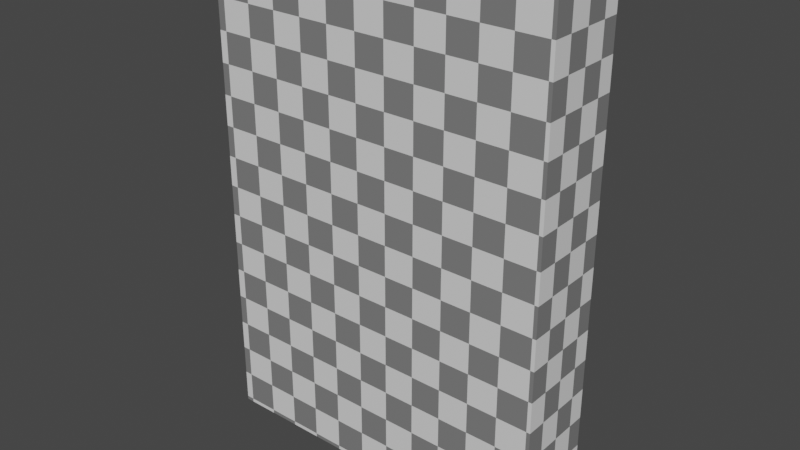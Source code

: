 # Source: book.blend  (saved by Blender 2.93.21; exported with 4.5.12 LTS)
import bpy
from mathutils import Matrix  # noqa: F401  (used for matrix-valued properties, if any)

bpy.ops.wm.read_factory_settings(use_empty=True)
scene = bpy.context.scene
scene.name = 'Scene'

# ---- collections
col_collection = bpy.data.collections.new('Collection'); scene.collection.children.link(col_collection)

# ---- materials (node trees are filled in below, after node groups)
mat_book = bpy.data.materials.new('Book')
mat_book.alpha_threshold = 0.0
mat_book.use_backface_culling = True
mat_book.use_transparent_shadow = False
mat_book.line_color = (0.0, 0.0, 0.0, 1.0)

# ---- material node trees
mat_book.use_nodes = True; mat_book.node_tree.nodes.clear()
_N = mat_book.node_tree.nodes; _L = mat_book.node_tree.links
n0 = _N.new('ShaderNodeOutputMaterial'); n0.name = 'Material Output'; n0.location = (300, 300)
n1 = _N.new('ShaderNodeBsdfPrincipled'); n1.name = 'Principled BSDF'; n1.location = (10, 300)
n1.distribution = 'GGX'
n1.subsurface_method = 'BURLEY'
n1.inputs[2].default_value = 0.4
n1.inputs[3].default_value = 1.45
n1.inputs[27].default_value = (0.0, 0.0, 0.0, 1.0)
n1.inputs[28].default_value = 1.0
n2 = _N.new('ShaderNodeTexChecker'); n2.name = 'Checker Texture'; n2.location = (-373, 154)
n2.inputs[3].default_value = 36.4
n3 = _N.new('ShaderNodeUVMap'); n3.name = 'UV Map'; n3.location = (-690, 153)
n3.uv_map = 'UVMap'
_L.new(n1.outputs[0], n0.inputs[0])
_L.new(n2.outputs[0], n1.inputs[0])
_L.new(n3.outputs[0], n2.inputs[0])
n0.is_active_output = True

# ---- world
world_world = bpy.data.worlds.new('World'); scene.world = world_world
world_world.use_nodes = True; world_world.node_tree.nodes.clear()
_N = world_world.node_tree.nodes; _L = world_world.node_tree.links
n0 = _N.new('ShaderNodeOutputWorld'); n0.name = 'World Output'; n0.location = (300, 300)
n1 = _N.new('ShaderNodeBackground'); n1.name = 'Background'; n1.location = (10, 300)
n1.inputs[0].default_value = (0.05088, 0.05088, 0.05088, 1.0)
_L.new(n1.outputs[0], n0.inputs[0])
n0.is_active_output = True
world_world.color = (0.05088, 0.05088, 0.05088)
world_world.use_sun_shadow = False
world_world.sun_shadow_jitter_overblur = 0.0

# ---- meshes
me_cube = bpy.data.meshes.new('Cube')
me_cube.from_pydata([(0.0999, 0.01329, 0.15), (-0.1028, -0.01329, 0.15), (-0.1028, -0.025, -0.15), (-0.1028, 0.01329, 0.15), (-0.1028, 0.025, -0.15), (0.1087, -0.025, -0.15), (-0.1028, -0.01329, -0.15), (-0.1028, 0.025, 0.15), (-0.1028, -0.025, 0.15), (0.1087, 0.025, 0.15), (0.1087, -0.025, 0.15), (0.1087, 0.025, -0.15), (-0.1028, 0.01329, -0.15), (0.0999, -0.01329, -0.15), (0.0999, -0.01329, 0.15), (0.0999, 0.01329, -0.15), (-0.09859, -0.01329, -0.1437), (-0.09859, 0.01329, -0.1437), (-0.09859, 0.01329, 0.1437), (-0.09859, -0.01329, 0.1437), (0.09566, -0.01329, -0.1437), (0.09566, 0.01329, 0.1437), (0.09566, -0.01329, 0.1437), (0.09566, 0.01329, -0.1437)], [], [(11, 4, 7, 9), (5, 11, 9, 10), (2, 5, 10, 8), (13, 5, 2, 6), (3, 7, 4, 12), (6, 2, 8, 1), (0, 9, 7, 3), (14, 10, 9, 0), (12, 4, 11, 15), (1, 8, 10, 14), (15, 11, 5, 13), (6, 16, 20, 13), (1, 19, 16, 6), (0, 21, 22, 14), (22, 21, 18, 19), (17, 16, 19, 18), (16, 17, 23, 20), (13, 20, 23, 15), (15, 23, 17, 12), (3, 18, 21, 0), (12, 17, 18, 3), (14, 22, 19, 1)])
_uv = me_cube.uv_layers.new(name='UVMap')
_uv.uv.foreach_set('vector', [0.4326, 0.02415, 0.745, 0.02418, 0.745, 0.4673, 0.4326, 0.4673, 0.333, 0.02415, 0.4326, 0.02415, 0.4326, 0.4673, 0.333, 0.4673, 0.02058, 0.02412, 0.333, 0.02415, 0.333, 0.4673, 0.02054, 0.4673, 0.32, 0.01117, 0.333, 0.02415, 0.02058, 0.02412, 0.02058, 0.01115, 0.758, 0.4673, 0.745, 0.4673, 0.745, 0.02418, 0.758, 0.02418, 0.007608, 0.02412, 0.02058, 0.02412, 0.02054, 0.4673, 0.007572, 0.4673, 0.4456, 0.4803, 0.4326, 0.4673, 0.745, 0.4673, 0.745, 0.4803, 0.3459, 0.4802, 0.333, 0.4673, 0.4326, 0.4673, 0.4196, 0.4803, 0.745, 0.01121, 0.745, 0.02418, 0.4326, 0.02415, 0.4456, 0.01118, 0.02054, 0.4802, 0.02054, 0.4673, 0.333, 0.4673, 0.32, 0.4802, 0.4197, 0.01118, 0.4326, 0.02415, 0.333, 0.02415, 0.346, 0.01118, 0.02058, 0.01115, 0.02684, 0.001891, 0.3138, 0.001913, 0.32, 0.01117, 0.007572, 0.4673, 7.258e-08, 0.458, 0.0, 0.0353, 0.007608, 0.02412, 0.4196, 0.4803, 0.4196, 0.4914, 0.3459, 0.4914, 0.3459, 0.4802, 0.0, 0.9269, 0.0, 0.8531, 0.2874, 0.8531, 0.2874, 0.9269, 0.7126, 0.8531, 0.7126, 0.9269, 0.2874, 0.9269, 0.2874, 0.8531, 0.7126, 0.9269, 0.7126, 0.8531, 1.0, 0.8531, 1.0, 0.9269, 0.346, 0.01118, 0.346, 0.0, 0.4197, 5.951e-06, 0.4197, 0.01118, 0.4456, 0.01118, 0.4519, 0.001925, 0.7388, 0.001947, 0.745, 0.01121, 0.745, 0.4803, 0.7387, 0.4895, 0.4518, 0.4895, 0.4456, 0.4803, 0.758, 0.02418, 0.7656, 0.03346, 0.7656, 0.4561, 0.758, 0.4673, 0.32, 0.4802, 0.3137, 0.4895, 0.0268, 0.4895, 0.02054, 0.4802])
me_cube.materials.append(mat_book)
me_cube.use_remesh_preserve_volume = False
me_cube.use_remesh_preserve_attributes = False
me_cube.use_mirror_vertex_groups = False
me_cube.update()

# ---- objects
ob_book = bpy.data.objects.new('Book', me_cube)

# ---- transforms, parenting, visibility, modifiers, constraints
ob_book.location = (0.0, 0.0, 0.0)
ob_book.lock_rotations_4d = False
ob_book.empty_display_type = 'ARROWS'
ob_book.lineart.crease_threshold = 0.0

# ---- collection membership
col_collection.objects.link(ob_book)

# ---- scene / render settings (as saved in the file)
scene.frame_start = 1; scene.frame_end = 250; scene.frame_set(1)
scene.render.engine = 'BLENDER_EEVEE_NEXT'
scene.cycles.use_denoising = False
scene.cycles.samples = 128
scene.cycles.sampling_pattern = 'TABULATED_SOBOL'
scene.cycles.use_adaptive_sampling = False
scene.cycles.use_light_tree = False
scene.view_settings.view_transform = 'Filmic'
bpy.context.view_layer.update()

# ---- added for rendering (the .blend has no active camera and no usable light): camera, sun
cam_auto = bpy.data.cameras.new('AutoCamera')
cam_auto.lens = 50.0
cam_auto.sensor_width = 36.0
cam_auto.clip_end = 1000.0
ob_auto_camera = bpy.data.objects.new('AutoCamera', cam_auto)
scene.collection.objects.link(ob_auto_camera)
ob_auto_camera.location = (0.345675, -0.411298, 0.274199)
ob_auto_camera.rotation_euler = (1.09748, -7.21219e-08, 0.694738)
scene.camera = ob_auto_camera
light_auto_sun = bpy.data.lights.new('AutoSun', 'SUN')
light_auto_sun.energy = 3.0
light_auto_sun.angle = 0.0523599
ob_auto_sun = bpy.data.objects.new('AutoSun', light_auto_sun)
scene.collection.objects.link(ob_auto_sun)
ob_auto_sun.rotation_euler = (0.872665, 0.174533, 0.523599)
bpy.context.view_layer.update()
